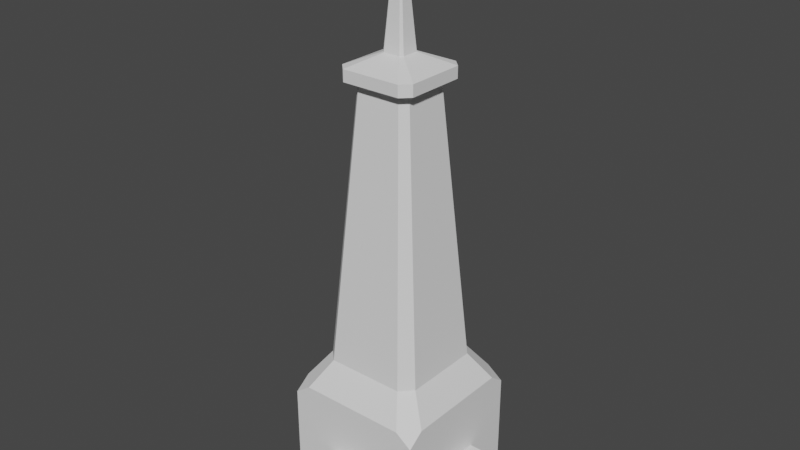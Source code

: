 # Source: TeslaTurret.blend  (saved by Blender 3.0.42; exported with 4.5.12 LTS)
import bpy
from mathutils import Matrix  # noqa: F401  (used for matrix-valued properties, if any)

bpy.ops.wm.read_factory_settings(use_empty=True)
scene = bpy.context.scene
scene.name = 'Scene'

# ---- world
world_world = bpy.data.worlds.new('World'); scene.world = world_world
world_world.use_nodes = True; world_world.node_tree.nodes.clear()
_N = world_world.node_tree.nodes; _L = world_world.node_tree.links
n0 = _N.new('ShaderNodeOutputWorld'); n0.name = 'World Output'; n0.location = (300, 300)
n1 = _N.new('ShaderNodeBackground'); n1.name = 'Background'; n1.location = (10, 300)
n1.inputs[0].default_value = (0.05088, 0.05088, 0.05088, 1.0)
_L.new(n1.outputs[0], n0.inputs[0])
n0.is_active_output = True
world_world.color = (0.05088, 0.05088, 0.05088)
world_world.use_sun_shadow = False
world_world.sun_shadow_jitter_overblur = 0.0

# ---- meshes
me_002 = bpy.data.meshes.new('立方体.002')
me_002.from_pydata([(-1.0, -1.0, -1.0), (-0.7715, -1.0, 1.0), (-1.0, -0.7715, 1.0), (-1.0, -1.0, 0.7715), (-0.5573, -0.7223, 1.529), (-0.7223, -0.5573, 1.529), (-0.3072, -0.3982, 6.854), (-0.3982, -0.3072, 6.854), (-1.0, -0.3333, -1.0), (-0.3333, -1.0, -1.0), (-0.3333, -0.3333, -1.0), (-0.3333, -1.54, -1.0), (-0.3333, -1.0, -0.2111), (-1.0, -1.0, -0.1143), (-0.2263, -1.33, -0.2111), (-0.3333, -1.358, -0.3146), (-0.3333, -1.223, -0.2111), (-1.0, 1.0, -1.0), (-0.7715, 1.0, 1.0), (-1.0, 0.7715, 1.0), (-1.0, 1.0, 0.7715), (-0.5573, 0.7223, 1.529), (-0.7223, 0.5573, 1.529), (-0.3072, 0.3982, 6.854), (-0.3982, 0.3072, 6.854), (-1.0, 0.3333, -1.0), (-0.3333, 1.0, -1.0), (-0.3333, 0.3333, -1.0), (-0.3333, 1.54, -1.0), (-0.3333, 1.0, -0.2111), (-1.0, 1.0, -0.1143), (-0.2263, 1.33, -0.2111), (-0.3333, 1.358, -0.3146), (-0.3333, 1.223, -0.2111), (-1.0, -0.3333, -0.2111), (-1.0, 0.3333, -0.2111), (-1.54, -0.3333, -1.0), (-1.54, 0.3333, -1.0), (-1.223, -0.3333, -0.2111), (-1.358, -0.3333, -0.3146), (-1.33, -0.2263, -0.2111), (-1.33, 0.2263, -0.2111), (-1.223, 0.3333, -0.2111), (-1.358, 0.3333, -0.3146), (1.0, -1.0, -1.0), (0.7715, -1.0, 1.0), (1.0, -0.7715, 1.0), (1.0, -1.0, 0.7715), (0.5573, -0.7223, 1.529), (0.7223, -0.5573, 1.529), (0.3072, -0.3982, 6.854), (0.3982, -0.3072, 6.854), (1.0, -0.3333, -1.0), (0.3333, -1.0, -1.0), (0.3333, -0.3333, -1.0), (0.3333, -1.54, -1.0), (0.3333, -1.0, -0.2111), (1.0, -1.0, -0.1143), (0.2263, -1.33, -0.2111), (0.3333, -1.358, -0.3146), (0.3333, -1.223, -0.2111), (1.0, 1.0, -1.0), (0.7715, 1.0, 1.0), (1.0, 0.7715, 1.0), (1.0, 1.0, 0.7715), (0.5573, 0.7223, 1.529), (0.7223, 0.5573, 1.529), (0.3072, 0.3982, 6.854), (0.3982, 0.3072, 6.854), (1.0, 0.3333, -1.0), (0.3333, 1.0, -1.0), (0.3333, 0.3333, -1.0), (0.3333, 1.54, -1.0), (0.3333, 1.0, -0.2111), (1.0, 1.0, -0.1143), (0.2263, 1.33, -0.2111), (0.3333, 1.358, -0.3146), (0.3333, 1.223, -0.2111), (1.0, -0.3333, -0.2111), (1.0, 0.3333, -0.2111), (1.54, -0.3333, -1.0), (1.54, 0.3333, -1.0), (1.223, -0.3333, -0.2111), (1.358, -0.3333, -0.3146), (1.33, -0.2263, -0.2111), (1.33, 0.2263, -0.2111), (1.223, 0.3333, -0.2111), (1.358, 0.3333, -0.3146), (-0.4219, -0.5469, 6.854), (-0.5469, -0.4219, 6.854), (-0.4219, 0.5469, 6.854), (-0.5469, 0.4219, 6.854), (0.4219, -0.5469, 6.854), (0.5469, -0.4219, 6.854), (0.4219, 0.5469, 6.854), (0.5469, 0.4219, 6.854), (-0.4219, -0.5469, 7.076), (-0.5469, -0.4219, 7.076), (-0.4219, 0.5469, 7.076), (-0.5469, 0.4219, 7.076), (0.4219, -0.5469, 7.076), (0.5469, -0.4219, 7.076), (0.4219, 0.5469, 7.076), (0.5469, 0.4219, 7.076), (-0.1214, -0.1574, 7.306), (-0.1574, -0.1214, 7.306), (-0.1214, 0.1574, 7.306), (-0.1574, 0.1214, 7.306), (0.1214, -0.1574, 7.306), (0.1574, -0.1214, 7.306), (0.1214, 0.1574, 7.306), (0.1574, 0.1214, 7.306), (-0.02608, -0.0338, 9.323), (-0.0338, -0.02608, 9.323), (-0.02608, 0.0338, 9.323), (-0.0338, 0.02608, 9.323), (0.02608, -0.0338, 9.323), (0.0338, -0.02608, 9.323), (0.02608, 0.0338, 9.323), (0.0338, 0.02608, 9.323)], [], [(1, 2, 3), (2, 1, 4, 5), (5, 4, 6, 7), (8, 10, 9, 0), (9, 11, 15, 16, 12), (0, 9, 12, 13), (3, 13, 12, 1), (14, 16, 15), (18, 20, 19), (19, 22, 21, 18), (22, 24, 23, 21), (25, 17, 26, 27), (26, 29, 33, 32, 28), (17, 30, 29, 26), (20, 18, 29, 30), (31, 32, 33), (7, 24, 22, 5), (8, 25, 27, 10), (5, 22, 19, 2), (20, 30, 35, 19), (2, 34, 13, 3), (19, 35, 34, 2), (25, 8, 36, 37), (36, 8, 34, 38, 39), (39, 38, 40), (81, 87, 83, 80), (42, 43, 41), (85, 84, 83, 87), (37, 43, 42, 35, 25), (17, 25, 35, 30), (8, 0, 13, 34), (45, 47, 46), (46, 49, 48, 45), (49, 51, 50, 48), (52, 44, 53, 54), (53, 56, 60, 59, 55), (44, 57, 56, 53), (47, 45, 56, 57), (58, 59, 60), (62, 63, 64), (63, 62, 65, 66), (66, 65, 67, 68), (69, 71, 70, 61), (70, 72, 76, 77, 73), (61, 70, 73, 74), (64, 74, 73, 62), (75, 77, 76), (51, 49, 66, 68), (52, 54, 71, 69), (49, 46, 63, 66), (64, 63, 79, 74), (46, 47, 57, 78), (63, 46, 78, 79), (69, 81, 80, 52), (80, 83, 82, 78, 52), (83, 84, 82), (85, 86, 82, 84), (86, 85, 87), (79, 78, 82, 86), (81, 69, 79, 86, 87), (61, 74, 79, 69), (52, 78, 57, 44), (23, 24, 91, 90), (4, 48, 50, 6), (1, 45, 48, 4), (12, 56, 45, 1), (12, 16, 60, 56), (14, 58, 60, 16), (11, 9, 53, 55), (9, 10, 54, 53), (27, 71, 54, 10), (26, 70, 71, 27), (28, 72, 70, 26), (15, 59, 58, 14), (15, 11, 55, 59), (32, 31, 75, 76), (32, 76, 72, 28), (31, 33, 77, 75), (29, 73, 77, 33), (35, 42, 38, 34), (38, 42, 41, 40), (39, 40, 41, 43), (37, 36, 39, 43), (29, 18, 62, 73), (18, 21, 65, 62), (21, 23, 67, 65), (92, 93, 101, 100), (7, 6, 88, 89), (67, 23, 90, 94), (51, 68, 95, 93), (68, 67, 94, 95), (6, 50, 92, 88), (24, 7, 89, 91), (50, 51, 93, 92), (99, 97, 105, 107), (90, 91, 99, 98), (88, 92, 100, 96), (95, 94, 102, 103), (91, 89, 97, 99), (89, 88, 96, 97), (94, 90, 98, 102), (93, 95, 103, 101), (97, 96, 104, 105), (102, 98, 106, 110), (101, 103, 111, 109), (100, 101, 109, 108), (98, 99, 107, 106), (96, 100, 108, 104), (103, 102, 110, 111), (111, 110, 118, 119), (107, 105, 113, 115), (105, 104, 112, 113), (110, 106, 114, 118), (109, 111, 119, 117), (108, 109, 117, 116), (106, 107, 115, 114), (104, 108, 116, 112), (112, 116, 117, 119, 118, 114, 115, 113)])
_uv = me_002.uv_layers.new(name='UVマップ')
_uv.uv.foreach_set('vector', [0.625, 0.9714, 0.875, 0.7214, 0.5964, 0.0, 0.875, 0.7214, 0.625, 0.9714, 0.625, 0.9714, 0.875, 0.7214, 0.875, 0.7214, 0.625, 0.9714, 0.625, 0.9714, 0.875, 0.7214, 0.125, 0.6667, 0.2083, 0.6667, 0.2083, 0.75, 0.125, 0.75, 0.2083, 0.75, 0.2083, 0.75, 0.2083, 0.75, 0.2083, 0.75, 0.2083, 0.75, 0.125, 0.75, 0.2083, 0.75, 0.2083, 0.75, 0.0, 0.0, 0.5964, 0.0, 0.0, 0.0, 0.2083, 0.75, 0.625, 0.9714, 0.2217, 0.75, 0.2083, 0.75, 0.2083, 0.75, 0.625, 0.9714, 0.5964, 0.0, 0.875, 0.7214, 0.875, 0.7214, 0.875, 0.7214, 0.625, 0.9714, 0.625, 0.9714, 0.875, 0.7214, 0.875, 0.7214, 0.625, 0.9714, 0.625, 0.9714, 0.125, 0.6667, 0.125, 0.75, 0.2083, 0.75, 0.2083, 0.6667, 0.2083, 0.75, 0.2083, 0.75, 0.2083, 0.75, 0.2083, 0.75, 0.2083, 0.75, 0.125, 0.75, 0.0, 0.0, 0.2083, 0.75, 0.2083, 0.75, 0.5964, 0.0, 0.625, 0.9714, 0.2083, 0.75, 0.0, 0.0, 0.2217, 0.75, 0.2083, 0.75, 0.2083, 0.75, 0.875, 0.7214, 0.875, 0.7214, 0.875, 0.7214, 0.875, 0.7214, 0.125, 0.6667, 0.125, 0.6667, 0.2083, 0.6667, 0.2083, 0.6667, 0.875, 0.7214, 0.875, 0.7214, 0.875, 0.7214, 0.875, 0.7214, 0.5964, 0.0, 0.0, 0.0, 0.0, 0.0, 0.875, 0.7214, 0.875, 0.7214, 0.0, 0.0, 0.0, 0.0, 0.5964, 0.0, 0.875, 0.7214, 0.0, 0.0, 0.0, 0.0, 0.875, 0.7214, 0.125, 0.6667, 0.125, 0.6667, 0.0, 0.0, 0.0, 0.0, 0.0, 0.0, 0.125, 0.6667, 0.0, 0.0, 0.0, 0.0, 0.0, 0.0, 0.0, 0.0, 0.0, 0.0, 0.0, 0.0, 0.0, 0.0, 0.0, 0.0, 0.0, 0.0, 0.0, 0.0, 0.0, 0.0, 0.0, 0.0, 0.0, 0.0, 0.0, 0.0, 0.0, 0.0, 0.0, 0.0, 0.0, 0.0, 0.0, 0.0, 0.0, 0.0, 0.0, 0.0, 0.0, 0.0, 0.125, 0.6667, 0.125, 0.75, 0.125, 0.6667, 0.0, 0.0, 0.0, 0.0, 0.125, 0.6667, 0.125, 0.75, 0.0, 0.0, 0.0, 0.0, 0.625, 0.9714, 0.5964, 0.0, 0.875, 0.7214, 0.875, 0.7214, 0.875, 0.7214, 0.625, 0.9714, 0.625, 0.9714, 0.875, 0.7214, 0.875, 0.7214, 0.625, 0.9714, 0.625, 0.9714, 0.125, 0.6667, 0.125, 0.75, 0.2083, 0.75, 0.2083, 0.6667, 0.2083, 0.75, 0.2083, 0.75, 0.2083, 0.75, 0.2083, 0.75, 0.2083, 0.75, 0.125, 0.75, 0.0, 0.0, 0.2083, 0.75, 0.2083, 0.75, 0.5964, 0.0, 0.625, 0.9714, 0.2083, 0.75, 0.0, 0.0, 0.2217, 0.75, 0.2083, 0.75, 0.2083, 0.75, 0.625, 0.9714, 0.875, 0.7214, 0.5964, 0.0, 0.875, 0.7214, 0.625, 0.9714, 0.625, 0.9714, 0.875, 0.7214, 0.875, 0.7214, 0.625, 0.9714, 0.625, 0.9714, 0.875, 0.7214, 0.125, 0.6667, 0.2083, 0.6667, 0.2083, 0.75, 0.125, 0.75, 0.2083, 0.75, 0.2083, 0.75, 0.2083, 0.75, 0.2083, 0.75, 0.2083, 0.75, 0.125, 0.75, 0.2083, 0.75, 0.2083, 0.75, 0.0, 0.0, 0.5964, 0.0, 0.0, 0.0, 0.2083, 0.75, 0.625, 0.9714, 0.2217, 0.75, 0.2083, 0.75, 0.2083, 0.75, 0.875, 0.7214, 0.875, 0.7214, 0.875, 0.7214, 0.875, 0.7214, 0.125, 0.6667, 0.2083, 0.6667, 0.2083, 0.6667, 0.125, 0.6667, 0.875, 0.7214, 0.875, 0.7214, 0.875, 0.7214, 0.875, 0.7214, 0.5964, 0.0, 0.875, 0.7214, 0.0, 0.0, 0.0, 0.0, 0.875, 0.7214, 0.5964, 0.0, 0.0, 0.0, 0.0, 0.0, 0.875, 0.7214, 0.875, 0.7214, 0.0, 0.0, 0.0, 0.0, 0.125, 0.6667, 0.0, 0.0, 0.0, 0.0, 0.125, 0.6667, 0.0, 0.0, 0.0, 0.0, 0.0, 0.0, 0.0, 0.0, 0.125, 0.6667, 0.0, 0.0, 0.0, 0.0, 0.0, 0.0, 0.0, 0.0, 0.0, 0.0, 0.0, 0.0, 0.0, 0.0, 0.0, 0.0, 0.0, 0.0, 0.0, 0.0, 0.0, 0.0, 0.0, 0.0, 0.0, 0.0, 0.0, 0.0, 0.0, 0.0, 0.125, 0.6667, 0.0, 0.0, 0.0, 0.0, 0.0, 0.0, 0.125, 0.75, 0.0, 0.0, 0.0, 0.0, 0.125, 0.6667, 0.125, 0.6667, 0.0, 0.0, 0.0, 0.0, 0.125, 0.75, 0.625, 0.9714, 0.875, 0.7214, 0.875, 0.7214, 0.625, 0.9714, 0.625, 0.9714, 0.625, 0.9714, 0.625, 0.9714, 0.625, 0.9714, 0.625, 0.9714, 0.625, 0.9714, 0.625, 0.9714, 0.625, 0.9714, 0.2083, 0.75, 0.2083, 0.75, 0.625, 0.9714, 0.625, 0.9714, 0.2083, 0.75, 0.2083, 0.75, 0.2083, 0.75, 0.2083, 0.75, 0.2217, 0.75, 0.2217, 0.75, 0.2083, 0.75, 0.2083, 0.75, 0.2083, 0.75, 0.2083, 0.75, 0.2083, 0.75, 0.2083, 0.75, 0.2083, 0.75, 0.2083, 0.6667, 0.2083, 0.6667, 0.2083, 0.75, 0.2083, 0.6667, 0.2083, 0.6667, 0.2083, 0.6667, 0.2083, 0.6667, 0.2083, 0.75, 0.2083, 0.75, 0.2083, 0.6667, 0.2083, 0.6667, 0.2083, 0.75, 0.2083, 0.75, 0.2083, 0.75, 0.2083, 0.75, 0.2083, 0.75, 0.2083, 0.75, 0.2217, 0.75, 0.2217, 0.75, 0.2083, 0.75, 0.2083, 0.75, 0.2083, 0.75, 0.2083, 0.75, 0.2083, 0.75, 0.2217, 0.75, 0.2217, 0.75, 0.2083, 0.75, 0.2083, 0.75, 0.2083, 0.75, 0.2083, 0.75, 0.2083, 0.75, 0.2217, 0.75, 0.2083, 0.75, 0.2083, 0.75, 0.2217, 0.75, 0.2083, 0.75, 0.2083, 0.75, 0.2083, 0.75, 0.2083, 0.75, 0.0, 0.0, 0.0, 0.0, 0.0, 0.0, 0.0, 0.0, 0.0, 0.0, 0.0, 0.0, 0.0, 0.0, 0.0, 0.0, 0.0, 0.0, 0.0, 0.0, 0.0, 0.0, 0.0, 0.0, 0.0, 0.0, 0.0, 0.0, 0.0, 0.0, 0.0, 0.0, 0.2083, 0.75, 0.625, 0.9714, 0.625, 0.9714, 0.2083, 0.75, 0.625, 0.9714, 0.625, 0.9714, 0.625, 0.9714, 0.625, 0.9714, 0.625, 0.9714, 0.625, 0.9714, 0.625, 0.9714, 0.625, 0.9714, 0.625, 0.9714, 0.875, 0.7214, 0.875, 0.7214, 0.625, 0.9714, 0.875, 0.7214, 0.625, 0.9714, 0.625, 0.9714, 0.875, 0.7214, 0.625, 0.9714, 0.625, 0.9714, 0.625, 0.9714, 0.625, 0.9714, 0.875, 0.7214, 0.875, 0.7214, 0.875, 0.7214, 0.875, 0.7214, 0.875, 0.7214, 0.625, 0.9714, 0.625, 0.9714, 0.875, 0.7214, 0.625, 0.9714, 0.625, 0.9714, 0.625, 0.9714, 0.625, 0.9714, 0.875, 0.7214, 0.875, 0.7214, 0.875, 0.7214, 0.875, 0.7214, 0.625, 0.9714, 0.875, 0.7214, 0.875, 0.7214, 0.625, 0.9714, 0.875, 0.7214, 0.875, 0.7214, 0.875, 0.7214, 0.875, 0.7214, 0.625, 0.9714, 0.875, 0.7214, 0.875, 0.7214, 0.625, 0.9714, 0.625, 0.9714, 0.625, 0.9714, 0.625, 0.9714, 0.625, 0.9714, 0.875, 0.7214, 0.625, 0.9714, 0.625, 0.9714, 0.875, 0.7214, 0.875, 0.7214, 0.875, 0.7214, 0.875, 0.7214, 0.875, 0.7214, 0.875, 0.7214, 0.625, 0.9714, 0.625, 0.9714, 0.875, 0.7214, 0.625, 0.9714, 0.625, 0.9714, 0.625, 0.9714, 0.625, 0.9714, 0.875, 0.7214, 0.875, 0.7214, 0.875, 0.7214, 0.875, 0.7214, 0.875, 0.7214, 0.625, 0.9714, 0.625, 0.9714, 0.875, 0.7214, 0.625, 0.9714, 0.625, 0.9714, 0.625, 0.9714, 0.625, 0.9714, 0.875, 0.7214, 0.875, 0.7214, 0.875, 0.7214, 0.875, 0.7214, 0.625, 0.9714, 0.875, 0.7214, 0.875, 0.7214, 0.625, 0.9714, 0.625, 0.9714, 0.875, 0.7214, 0.875, 0.7214, 0.625, 0.9714, 0.625, 0.9714, 0.625, 0.9714, 0.625, 0.9714, 0.625, 0.9714, 0.875, 0.7214, 0.625, 0.9714, 0.625, 0.9714, 0.875, 0.7214, 0.875, 0.7214, 0.625, 0.9714, 0.625, 0.9714, 0.875, 0.7214, 0.875, 0.7214, 0.875, 0.7214, 0.875, 0.7214, 0.875, 0.7214, 0.875, 0.7214, 0.625, 0.9714, 0.625, 0.9714, 0.875, 0.7214, 0.625, 0.9714, 0.625, 0.9714, 0.625, 0.9714, 0.625, 0.9714, 0.875, 0.7214, 0.875, 0.7214, 0.875, 0.7214, 0.875, 0.7214, 0.625, 0.9714, 0.875, 0.7214, 0.875, 0.7214, 0.625, 0.9714, 0.625, 0.9714, 0.875, 0.7214, 0.875, 0.7214, 0.625, 0.9714, 0.625, 0.9714, 0.625, 0.9714, 0.625, 0.9714, 0.625, 0.9714, 0.625, 0.9714, 0.625, 0.9714, 0.875, 0.7214, 0.875, 0.7214, 0.625, 0.9714, 0.625, 0.9714, 0.875, 0.7214, 0.875, 0.7214])
me_002.use_remesh_fix_poles = True
me_002.use_remesh_preserve_attributes = False
me_002.update()

# ---- objects
ob_x = bpy.data.objects.new('立方体', me_002)

# ---- transforms, parenting, visibility, modifiers, constraints
ob_x.location = (0.0, 0.0, 3.091)
ob_x.scale = (1.955, 1.955, 1.439)

# ---- collection membership
scene.collection.objects.link(ob_x)

# ---- scene / render settings (as saved in the file)
scene.frame_start = 1; scene.frame_end = 250; scene.frame_set(1)
scene.render.engine = 'BLENDER_EEVEE_NEXT'
scene.cycles.sampling_pattern = 'TABULATED_SOBOL'
scene.cycles.use_light_tree = False
scene.view_settings.view_transform = 'Filmic'
bpy.context.view_layer.update()

# ---- added for rendering (the .blend has no active camera and no usable light): camera, sun
cam_auto = bpy.data.cameras.new('AutoCamera')
cam_auto.lens = 50.0
cam_auto.sensor_width = 36.0
cam_auto.clip_end = 1000.0
ob_auto_camera = bpy.data.objects.new('AutoCamera', cam_auto)
scene.collection.objects.link(ob_auto_camera)
ob_auto_camera.location = (15.8432, -19.0119, 21.756)
ob_auto_camera.rotation_euler = (1.09748, -7.21219e-08, 0.694738)
scene.camera = ob_auto_camera
light_auto_sun = bpy.data.lights.new('AutoSun', 'SUN')
light_auto_sun.energy = 3.0
light_auto_sun.angle = 0.0523599
ob_auto_sun = bpy.data.objects.new('AutoSun', light_auto_sun)
scene.collection.objects.link(ob_auto_sun)
ob_auto_sun.rotation_euler = (0.872665, 0.174533, 0.523599)
bpy.context.view_layer.update()
